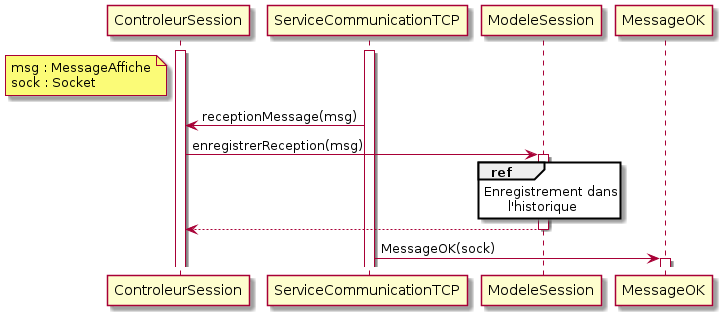

The diagram above was rendered by PlantUML. Its source (embedded in the PNG):
@startuml reception_message
activate ControleurSession
note left of ControleurSession
msg : MessageAffiche
sock : Socket
end note
activate ServiceCommunicationTCP
ServiceCommunicationTCP -> ControleurSession : receptionMessage(msg)
ControleurSession -> ModeleSession : enregistrerReception(msg)
activate ModeleSession
ref over ModeleSession
    Enregistrement dans
          l'historique
end ref
ModeleSession --> ControleurSession
deactivate ModeleSession
ServiceCommunicationTCP -> MessageOK : MessageOK(sock)
activate MessageOK
@enduml